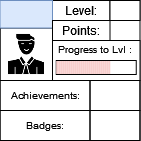

The diagram above was exported from draw.io. Its source (the exported page's mxGraphModel, read from the mxfile embedded in the PNG):
<mxGraphModel dx="53" dy="29" grid="1" gridSize="10" guides="1" tooltips="1" connect="1" arrows="1" fold="1" page="1" pageScale="1" pageWidth="827" pageHeight="1169" math="0" shadow="0">
  <root>
    <mxCell id="0" />
    <mxCell id="1" parent="0" />
    <mxCell id="3fvsm0NUnewVFNn8HCuP-1" value="" style="rounded=0;whiteSpace=wrap;html=1;" parent="1" vertex="1">
      <mxGeometry x="336.5" y="165" width="140" height="140" as="geometry" />
    </mxCell>
    <mxCell id="3fvsm0NUnewVFNn8HCuP-2" value="" style="rounded=0;whiteSpace=wrap;html=1;strokeColor=default;fontSize=10;" parent="1" vertex="1">
      <mxGeometry x="389" y="205" width="87.5" height="40" as="geometry" />
    </mxCell>
    <mxCell id="3fvsm0NUnewVFNn8HCuP-3" value="Level:" style="text;html=1;strokeColor=default;fillColor=none;align=center;verticalAlign=middle;whiteSpace=wrap;rounded=0;" parent="1" vertex="1">
      <mxGeometry x="389" y="165" width="57.5" height="20" as="geometry" />
    </mxCell>
    <mxCell id="3fvsm0NUnewVFNn8HCuP-4" value="" style="rounded=0;whiteSpace=wrap;html=1;strokeColor=default;fontSize=10;" parent="1" vertex="1">
      <mxGeometry x="392.75" y="225" width="80" height="14" as="geometry" />
    </mxCell>
    <mxCell id="3fvsm0NUnewVFNn8HCuP-6" value="Progress to Lvl :" style="text;html=1;strokeColor=none;fillColor=none;align=center;verticalAlign=middle;whiteSpace=wrap;rounded=0;fontSize=10;" parent="1" vertex="1">
      <mxGeometry x="389" y="199" width="85" height="30" as="geometry" />
    </mxCell>
    <mxCell id="3fvsm0NUnewVFNn8HCuP-7" value="" style="shape=image;html=1;verticalAlign=top;verticalLabelPosition=bottom;labelBackgroundColor=#ffffff;imageAspect=0;aspect=fixed;image=https://cdn0.iconfinder.com/data/icons/analytic-investment-and-balanced-scorecard/512/9Man_user_Student_Teacher_Avatar-128.png;strokeColor=default;fontSize=10;imageBorder=default;" parent="1" vertex="1">
      <mxGeometry x="336.5" y="192.5" width="52.5" height="52.5" as="geometry" />
    </mxCell>
    <mxCell id="3fvsm0NUnewVFNn8HCuP-8" value="" style="text;html=1;strokeColor=#6c8ebf;fillColor=#dae8fc;align=center;verticalAlign=middle;whiteSpace=wrap;rounded=0;fontSize=10;" parent="1" vertex="1">
      <mxGeometry x="336.5" y="165" width="52.5" height="27.5" as="geometry" />
    </mxCell>
    <mxCell id="3fvsm0NUnewVFNn8HCuP-9" value="Achievements:" style="text;html=1;strokeColor=default;fillColor=none;align=center;verticalAlign=middle;whiteSpace=wrap;rounded=0;fontSize=10;" parent="1" vertex="1">
      <mxGeometry x="336.5" y="245" width="90" height="30" as="geometry" />
    </mxCell>
    <mxCell id="3fvsm0NUnewVFNn8HCuP-10" value="Badges:" style="text;html=1;strokeColor=default;fillColor=none;align=center;verticalAlign=middle;whiteSpace=wrap;rounded=0;fontSize=10;" parent="1" vertex="1">
      <mxGeometry x="336.5" y="275" width="90" height="30" as="geometry" />
    </mxCell>
    <mxCell id="3fvsm0NUnewVFNn8HCuP-11" value="" style="text;html=1;strokeColor=default;fillColor=none;align=center;verticalAlign=middle;whiteSpace=wrap;rounded=0;fontSize=10;" parent="1" vertex="1">
      <mxGeometry x="426.5" y="245" width="50" height="30" as="geometry" />
    </mxCell>
    <mxCell id="3fvsm0NUnewVFNn8HCuP-12" value="" style="text;html=1;strokeColor=default;fillColor=none;align=center;verticalAlign=middle;whiteSpace=wrap;rounded=0;fontSize=10;" parent="1" vertex="1">
      <mxGeometry x="426.5" y="275" width="50" height="30" as="geometry" />
    </mxCell>
    <mxCell id="3fvsm0NUnewVFNn8HCuP-13" value="" style="rounded=0;whiteSpace=wrap;html=1;strokeColor=default;fontSize=10;" parent="1" vertex="1">
      <mxGeometry x="446.5" y="165" width="30" height="20" as="geometry" />
    </mxCell>
    <mxCell id="3fvsm0NUnewVFNn8HCuP-14" value="Points:" style="text;html=1;strokeColor=default;fillColor=none;align=center;verticalAlign=middle;whiteSpace=wrap;rounded=0;" parent="1" vertex="1">
      <mxGeometry x="389" y="185" width="57.5" height="20" as="geometry" />
    </mxCell>
    <mxCell id="E3l2862HQmyRlfRFLfaY-22" value="" style="rounded=0;whiteSpace=wrap;html=1;strokeColor=none;fontSize=10;fillColor=#f8cecc;" vertex="1" parent="1">
      <mxGeometry x="392.7499999999997" y="225.5" width="2" height="13" as="geometry" />
    </mxCell>
    <mxCell id="E3l2862HQmyRlfRFLfaY-23" value="" style="rounded=0;whiteSpace=wrap;html=1;strokeColor=none;fontSize=10;fillColor=#f8cecc;" vertex="1" parent="1">
      <mxGeometry x="394.7499999999997" y="225.5" width="2" height="13" as="geometry" />
    </mxCell>
    <mxCell id="E3l2862HQmyRlfRFLfaY-24" value="" style="rounded=0;whiteSpace=wrap;html=1;strokeColor=none;fontSize=10;fillColor=#f8cecc;" vertex="1" parent="1">
      <mxGeometry x="396.7499999999997" y="225.5" width="2" height="13" as="geometry" />
    </mxCell>
    <mxCell id="E3l2862HQmyRlfRFLfaY-25" value="" style="rounded=0;whiteSpace=wrap;html=1;strokeColor=none;fontSize=10;fillColor=#f8cecc;" vertex="1" parent="1">
      <mxGeometry x="398.7499999999997" y="225.5" width="2" height="13" as="geometry" />
    </mxCell>
    <mxCell id="E3l2862HQmyRlfRFLfaY-26" value="" style="rounded=0;whiteSpace=wrap;html=1;strokeColor=none;fontSize=10;fillColor=#f8cecc;" vertex="1" parent="1">
      <mxGeometry x="400.7499999999997" y="225.5" width="2" height="13" as="geometry" />
    </mxCell>
    <mxCell id="E3l2862HQmyRlfRFLfaY-27" value="" style="rounded=0;whiteSpace=wrap;html=1;strokeColor=none;fontSize=10;fillColor=#f8cecc;" vertex="1" parent="1">
      <mxGeometry x="402.7499999999997" y="225.5" width="2" height="13" as="geometry" />
    </mxCell>
    <mxCell id="E3l2862HQmyRlfRFLfaY-28" value="" style="rounded=0;whiteSpace=wrap;html=1;strokeColor=none;fontSize=10;fillColor=#f8cecc;" vertex="1" parent="1">
      <mxGeometry x="404.7499999999997" y="225.5" width="2" height="13" as="geometry" />
    </mxCell>
    <mxCell id="E3l2862HQmyRlfRFLfaY-29" value="" style="rounded=0;whiteSpace=wrap;html=1;strokeColor=none;fontSize=10;fillColor=#f8cecc;" vertex="1" parent="1">
      <mxGeometry x="406.7499999999997" y="225.5" width="2" height="13" as="geometry" />
    </mxCell>
    <mxCell id="E3l2862HQmyRlfRFLfaY-30" value="" style="rounded=0;whiteSpace=wrap;html=1;strokeColor=none;fontSize=10;fillColor=#f8cecc;" vertex="1" parent="1">
      <mxGeometry x="408.7499999999997" y="225.5" width="2" height="13" as="geometry" />
    </mxCell>
    <mxCell id="E3l2862HQmyRlfRFLfaY-31" value="" style="rounded=0;whiteSpace=wrap;html=1;strokeColor=none;fontSize=10;fillColor=#f8cecc;" vertex="1" parent="1">
      <mxGeometry x="410.7499999999997" y="225.5" width="2" height="13" as="geometry" />
    </mxCell>
    <mxCell id="E3l2862HQmyRlfRFLfaY-32" value="" style="rounded=0;whiteSpace=wrap;html=1;strokeColor=none;fontSize=10;fillColor=#f8cecc;" vertex="1" parent="1">
      <mxGeometry x="412.7499999999997" y="225.5" width="2" height="13" as="geometry" />
    </mxCell>
    <mxCell id="E3l2862HQmyRlfRFLfaY-33" value="" style="rounded=0;whiteSpace=wrap;html=1;strokeColor=none;fontSize=10;fillColor=#f8cecc;" vertex="1" parent="1">
      <mxGeometry x="414.7499999999997" y="225.5" width="2" height="13" as="geometry" />
    </mxCell>
    <mxCell id="E3l2862HQmyRlfRFLfaY-34" value="" style="rounded=0;whiteSpace=wrap;html=1;strokeColor=none;fontSize=10;fillColor=#f8cecc;" vertex="1" parent="1">
      <mxGeometry x="416.7499999999997" y="225.5" width="2" height="13" as="geometry" />
    </mxCell>
    <mxCell id="E3l2862HQmyRlfRFLfaY-35" value="" style="rounded=0;whiteSpace=wrap;html=1;strokeColor=none;fontSize=10;fillColor=#f8cecc;" vertex="1" parent="1">
      <mxGeometry x="418.7499999999997" y="225.5" width="2" height="13" as="geometry" />
    </mxCell>
    <mxCell id="E3l2862HQmyRlfRFLfaY-36" value="" style="rounded=0;whiteSpace=wrap;html=1;strokeColor=none;fontSize=10;fillColor=#f8cecc;" vertex="1" parent="1">
      <mxGeometry x="420.7499999999997" y="225.5" width="2" height="13" as="geometry" />
    </mxCell>
    <mxCell id="E3l2862HQmyRlfRFLfaY-37" value="" style="rounded=0;whiteSpace=wrap;html=1;strokeColor=none;fontSize=10;fillColor=#f8cecc;" vertex="1" parent="1">
      <mxGeometry x="422.7499999999997" y="225.5" width="2" height="13" as="geometry" />
    </mxCell>
    <mxCell id="E3l2862HQmyRlfRFLfaY-38" value="" style="rounded=0;whiteSpace=wrap;html=1;strokeColor=none;fontSize=10;fillColor=#f8cecc;" vertex="1" parent="1">
      <mxGeometry x="424.7499999999997" y="225.5" width="2" height="13" as="geometry" />
    </mxCell>
    <mxCell id="E3l2862HQmyRlfRFLfaY-39" value="" style="rounded=0;whiteSpace=wrap;html=1;strokeColor=none;fontSize=10;fillColor=#f8cecc;" vertex="1" parent="1">
      <mxGeometry x="426.7499999999997" y="225.5" width="2" height="13" as="geometry" />
    </mxCell>
    <mxCell id="E3l2862HQmyRlfRFLfaY-40" value="" style="rounded=0;whiteSpace=wrap;html=1;strokeColor=none;fontSize=10;fillColor=#f8cecc;" vertex="1" parent="1">
      <mxGeometry x="428.7499999999997" y="225.5" width="2" height="13" as="geometry" />
    </mxCell>
    <mxCell id="E3l2862HQmyRlfRFLfaY-41" value="" style="rounded=0;whiteSpace=wrap;html=1;strokeColor=none;fontSize=10;fillColor=#f8cecc;" vertex="1" parent="1">
      <mxGeometry x="430.7499999999997" y="225.5" width="2" height="13" as="geometry" />
    </mxCell>
    <mxCell id="E3l2862HQmyRlfRFLfaY-42" value="" style="rounded=0;whiteSpace=wrap;html=1;strokeColor=none;fontSize=10;fillColor=#f8cecc;" vertex="1" parent="1">
      <mxGeometry x="432.7499999999997" y="225.5" width="2" height="13" as="geometry" />
    </mxCell>
    <mxCell id="E3l2862HQmyRlfRFLfaY-43" value="" style="rounded=0;whiteSpace=wrap;html=1;strokeColor=none;fontSize=10;fillColor=#f8cecc;" vertex="1" parent="1">
      <mxGeometry x="434.7499999999997" y="225.5" width="2" height="13" as="geometry" />
    </mxCell>
    <mxCell id="E3l2862HQmyRlfRFLfaY-44" value="" style="rounded=0;whiteSpace=wrap;html=1;strokeColor=none;fontSize=10;fillColor=#f8cecc;" vertex="1" parent="1">
      <mxGeometry x="436.7499999999997" y="225.5" width="2" height="13" as="geometry" />
    </mxCell>
    <mxCell id="E3l2862HQmyRlfRFLfaY-45" value="" style="rounded=0;whiteSpace=wrap;html=1;strokeColor=none;fontSize=10;fillColor=#f8cecc;" vertex="1" parent="1">
      <mxGeometry x="438.7499999999997" y="225.5" width="2" height="13" as="geometry" />
    </mxCell>
    <mxCell id="E3l2862HQmyRlfRFLfaY-46" value="" style="rounded=0;whiteSpace=wrap;html=1;strokeColor=none;fontSize=10;fillColor=#f8cecc;" vertex="1" parent="1">
      <mxGeometry x="440.7499999999997" y="225.5" width="2" height="13" as="geometry" />
    </mxCell>
    <mxCell id="E3l2862HQmyRlfRFLfaY-47" value="" style="rounded=0;whiteSpace=wrap;html=1;strokeColor=none;fontSize=10;fillColor=#f8cecc;" vertex="1" parent="1">
      <mxGeometry x="442.7499999999997" y="225.5" width="2" height="13" as="geometry" />
    </mxCell>
    <mxCell id="E3l2862HQmyRlfRFLfaY-48" value="" style="rounded=0;whiteSpace=wrap;html=1;strokeColor=none;fontSize=10;fillColor=#f8cecc;" vertex="1" parent="1">
      <mxGeometry x="444.7499999999997" y="225.5" width="2" height="13" as="geometry" />
    </mxCell>
  </root>
</mxGraphModel>